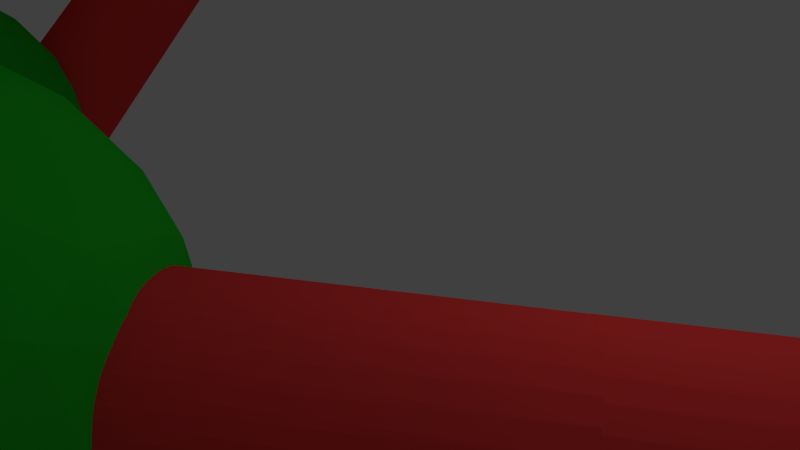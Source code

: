 # Source: phosphoglycerate.blend  (saved by Blender 2.76.0; exported with 4.5.12 LTS)
import bpy
from mathutils import Matrix  # noqa: F401  (used for matrix-valued properties, if any)

bpy.ops.wm.read_factory_settings(use_empty=True)
scene = bpy.context.scene
scene.name = 'Scene'

# ---- collections
col_collection_1 = bpy.data.collections.new('Collection 1'); scene.collection.children.link(col_collection_1)

# ---- materials (node trees are filled in below, after node groups)
mat_shape = bpy.data.materials.new('Shape')
mat_shape.alpha_threshold = 0.0
mat_shape.use_transparent_shadow = False
mat_shape.diffuse_color = (0.01718, 0.566, 0.02311, 1.0)
mat_shape.specular_color = (0.0, 0.0, 0.0)
mat_shape.roughness = 0.5
mat_shape_001 = bpy.data.materials.new('Shape.001')
mat_shape_001.alpha_threshold = 0.0
mat_shape_001.use_transparent_shadow = False
mat_shape_001.diffuse_color = (1.0, 0.055, 0.055, 1.0)
mat_shape_001.specular_color = (0.0, 0.0, 0.0)
mat_shape_001.roughness = 0.5

# ---- node groups
ng_auto_smooth = bpy.data.node_groups.new('Auto Smooth', 'GeometryNodeTree')
_s = ng_auto_smooth.interface.new_socket(name='Geometry', in_out='OUTPUT', socket_type='NodeSocketGeometry')
_s = ng_auto_smooth.interface.new_socket(name='Geometry', in_out='INPUT', socket_type='NodeSocketGeometry')
_s = ng_auto_smooth.interface.new_socket(name='Angle', in_out='INPUT', socket_type='NodeSocketFloat')
_s.subtype = 'ANGLE'
_s.min_value = 0.0
_s.max_value = 3.142
ng_auto_smooth.is_modifier = True
_N = ng_auto_smooth.nodes; _L = ng_auto_smooth.links
n0 = _N.new('NodeGroupOutput'); n0.name = 'Group Output'; n0.location = (480, -100)
n1 = _N.new('NodeGroupInput'); n1.name = 'Group Input'; n1.location = (-420, -300)
n2 = _N.new('NodeGroupInput'); n2.name = 'Group Input.001'; n2.location = (-60, -100)
n3 = _N.new('GeometryNodeSetShadeSmooth'); n3.name = 'Set Shade Smooth'; n3.location = (120, -100)
n3.domain = 'EDGE'
n4 = _N.new('GeometryNodeSetShadeSmooth'); n4.name = 'Set Shade Smooth.001'; n4.location = (300, -100)
n5 = _N.new('GeometryNodeInputMeshEdgeAngle'); n5.name = 'Edge Angle'; n5.location = (-420, -220)
n6 = _N.new('GeometryNodeInputEdgeSmooth'); n6.name = 'Is Edge Smooth'; n6.location = (-60, -160)
n7 = _N.new('GeometryNodeInputShadeSmooth'); n7.name = 'Is Face Smooth'; n7.location = (-240, -340)
n8 = _N.new('FunctionNodeBooleanMath'); n8.name = 'Boolean Math'; n8.location = (-60, -220)
n9 = _N.new('FunctionNodeCompare'); n9.name = 'Compare'; n9.location = (-240, -180)
n9.operation = 'LESS_EQUAL'
_L.new(n5.outputs[0], n9.inputs[0])
_L.new(n4.outputs[0], n0.inputs[0])
_L.new(n1.outputs[1], n9.inputs[1])
_L.new(n9.outputs[0], n8.inputs[0])
_L.new(n7.outputs[0], n8.inputs[1])
_L.new(n2.outputs[0], n3.inputs[0])
_L.new(n6.outputs[0], n3.inputs[1])
_L.new(n3.outputs[0], n4.inputs[0])
_L.new(n8.outputs[0], n3.inputs[2])
n0.is_active_output = True

# ---- material node trees

# ---- world
world_world = bpy.data.worlds.new('World'); scene.world = world_world
world_world.color = (0.05088, 0.05088, 0.05088)
world_world.use_sun_shadow = False
world_world.sun_shadow_jitter_overblur = 0.0
world_world.cycles.sampling_method = 'MANUAL'
world_world.cycles.sample_map_resolution = 256

# ---- cameras
cam_viewpoint = bpy.data.cameras.new('Viewpoint')
cam_viewpoint.clip_end = 100.0
cam_viewpoint.lens = 112.0
cam_viewpoint.sensor_width = 32.0
cam_viewpoint.sensor_height = 18.0
cam_viewpoint.dof.focus_distance = 0.0
cam_viewpoint.dof.aperture_fstop = 128.0
cam_viewpoint.dof.aperture_blades = 6
cam_camera = bpy.data.cameras.new('Camera')
cam_camera.clip_end = 100.0
cam_camera.lens = 35.0
cam_camera.sensor_width = 32.0
cam_camera.sensor_height = 18.0
cam_camera.ortho_scale = 7.314
cam_camera.dof.focus_distance = 0.0
cam_camera.dof.aperture_fstop = 128.0

# ---- lights
light_lamp = bpy.data.lights.new('Lamp', 'POINT')
light_lamp.transmission_factor = 0.0
light_lamp.cutoff_distance = 30.0
light_lamp.energy = 100.0
light_lamp.shadow_buffer_clip_start = 1.001
light_lamp.shadow_soft_size = 0.1
light_lamp.shadow_maximum_resolution = 0.006
light_lamp.use_absolute_resolution = True
light_lamp.cycles.use_multiple_importance_sampling = False

# ---- meshes
me_shapeindexedfaceset = bpy.data.meshes.new('ShapeIndexedFaceSet')
me_shapeindexedfaceset.from_pydata([(0.0, 0.0, 0.0), (1.0, 0.5, 0.0), (0.985, 0.5, 0.174), (0.94, 0.5, 0.342), (0.866, 0.5, 0.5), (0.766, 0.5, 0.643), (0.643, 0.5, 0.766), (0.5, 0.5, 0.866), (0.342, 0.5, 0.94), (0.174, 0.5, 0.985), (0.0, 0.5, 1.0), (-0.174, 0.5, 0.985), (-0.342, 0.5, 0.94), (-0.5, 0.5, 0.866), (-0.643, 0.5, 0.766), (-0.766, 0.5, 0.643), (-0.866, 0.5, 0.5), (-0.94, 0.5, 0.342), (-0.985, 0.5, 0.174), (-1.0, 0.5, 0.0), (-0.985, 0.5, -0.174), (-0.94, 0.5, -0.342), (-0.866, 0.5, -0.5), (-0.766, 0.5, -0.643), (-0.643, 0.5, -0.766), (-0.5, 0.5, -0.866), (-0.342, 0.5, -0.94), (-0.174, 0.5, -0.985), (0.0, 0.5, -1.0), (0.174, 0.5, -0.985), (0.342, 0.5, -0.94), (0.5, 0.5, -0.866), (0.643, 0.5, -0.766), (0.766, 0.5, -0.643), (0.866, 0.5, -0.5), (0.94, 0.5, -0.342), (0.985, 0.5, -0.174), (0.996, -0.5, 0.087), (0.966, -0.5, 0.259), (0.906, -0.5, 0.423), (0.819, -0.5, 0.574), (0.707, -0.5, 0.707), (0.574, -0.5, 0.819), (0.423, -0.5, 0.906), (0.259, -0.5, 0.966), (0.087, -0.5, 0.996), (-0.087, -0.5, 0.996), (-0.259, -0.5, 0.966), (-0.423, -0.5, 0.906), (-0.574, -0.5, 0.819), (-0.707, -0.5, 0.707), (-0.819, -0.5, 0.574), (-0.906, -0.5, 0.423), (-0.966, -0.5, 0.259), (-0.996, -0.5, 0.087), (-0.996, -0.5, -0.087), (-0.966, -0.5, -0.259), (-0.906, -0.5, -0.423), (-0.819, -0.5, -0.574), (-0.707, -0.5, -0.707), (-0.574, -0.5, -0.819), (-0.423, -0.5, -0.906), (-0.259, -0.5, -0.966), (-0.087, -0.5, -0.996), (0.087, -0.5, -0.996), (0.259, -0.5, -0.966), (0.423, -0.5, -0.906), (0.574, -0.5, -0.819), (0.707, -0.5, -0.707), (0.819, -0.5, -0.574), (0.906, -0.5, -0.423), (0.966, -0.5, -0.259), (0.996, -0.5, -0.087), (0.0, 0.5, 0.0), (0.0, -0.5, 0.0)], [], [(72, 37, 74), (36, 35, 73), (1, 37, 72), (36, 1, 72), (71, 72, 74), (35, 34, 73), (36, 72, 71), (35, 36, 71), (70, 71, 74), (34, 33, 73), (35, 71, 70), (34, 35, 70), (69, 70, 74), (33, 32, 73), (34, 70, 69), (33, 34, 69), (68, 69, 74), (32, 31, 73), (33, 69, 68), (32, 33, 68), (67, 68, 74), (31, 30, 73), (32, 68, 67), (31, 32, 67), (66, 67, 74), (30, 29, 73), (31, 67, 66), (30, 31, 66), (65, 66, 74), (29, 28, 73), (30, 66, 65), (29, 30, 65), (64, 65, 74), (28, 27, 73), (29, 65, 64), (28, 29, 64), (63, 64, 74), (27, 26, 73), (28, 64, 63), (27, 28, 63), (62, 63, 74), (26, 25, 73), (27, 63, 62), (26, 27, 62), (61, 62, 74), (25, 24, 73), (26, 62, 61), (25, 26, 61), (60, 61, 74), (24, 23, 73), (25, 61, 60), (24, 25, 60), (59, 60, 74), (23, 22, 73), (24, 60, 59), (23, 24, 59), (58, 59, 74), (22, 21, 73), (23, 59, 58), (22, 23, 58), (57, 58, 74), (21, 20, 73), (22, 58, 57), (21, 22, 57), (56, 57, 74), (20, 19, 73), (21, 57, 56), (20, 21, 56), (55, 56, 74), (19, 18, 73), (20, 56, 55), (19, 20, 55), (54, 55, 74), (18, 17, 73), (19, 55, 54), (18, 19, 54), (53, 54, 74), (17, 16, 73), (18, 54, 53), (17, 18, 53), (52, 53, 74), (16, 15, 73), (17, 53, 52), (16, 17, 52), (51, 52, 74), (15, 14, 73), (16, 52, 51), (15, 16, 51), (50, 51, 74), (14, 13, 73), (15, 51, 50), (14, 15, 50), (49, 50, 74), (13, 12, 73), (14, 50, 49), (13, 14, 49), (48, 49, 74), (12, 11, 73), (13, 49, 48), (12, 13, 48), (47, 48, 74), (11, 10, 73), (12, 48, 47), (11, 12, 47), (46, 47, 74), (10, 9, 73), (11, 47, 46), (10, 11, 46), (45, 46, 74), (9, 8, 73), (10, 46, 45), (9, 10, 45), (44, 45, 74), (8, 7, 73), (9, 45, 44), (8, 9, 44), (43, 44, 74), (7, 6, 73), (8, 44, 43), (7, 8, 43), (42, 43, 74), (6, 5, 73), (7, 43, 42), (6, 7, 42), (41, 42, 74), (5, 4, 73), (6, 42, 41), (5, 6, 41), (40, 41, 74), (4, 3, 73), (5, 41, 40), (4, 5, 40), (39, 40, 74), (3, 2, 73), (4, 40, 39), (3, 4, 39), (38, 39, 74), (2, 1, 73), (3, 39, 38), (2, 3, 38), (37, 38, 74), (1, 36, 73), (2, 38, 37), (1, 2, 37)])
me_shapeindexedfaceset.materials.append(mat_shape)
me_shapeindexedfaceset.use_remesh_preserve_volume = False
me_shapeindexedfaceset.use_remesh_preserve_attributes = False
me_shapeindexedfaceset.use_mirror_vertex_groups = False
me_shapeindexedfaceset.update()
me_shapeindexedfaceset_001 = bpy.data.meshes.new('ShapeIndexedFaceSet.001')
me_shapeindexedfaceset_001.from_pydata([(0.0, 0.0, 0.0), (0.0, 0.0, 1.0), (0.894, 0.0, 0.447), (0.276, 0.851, 0.447), (-0.724, 0.526, 0.447), (-0.724, -0.526, 0.447), (0.276, -0.851, 0.447), (0.724, 0.526, -0.447), (-0.276, 0.851, -0.447), (-0.894, 0.0, -0.447), (-0.276, -0.851, -0.447), (0.724, -0.526, -0.447), (0.0, 0.0, -1.0), (0.526, 0.0, 0.851), (0.688, 0.5, 0.526), (0.162, 0.5, 0.851), (-0.263, 0.809, 0.526), (-0.425, 0.309, 0.851), (-0.851, 0.0, 0.526), (-0.425, -0.309, 0.851), (-0.263, -0.809, 0.526), (0.162, -0.5, 0.851), (0.688, -0.5, 0.526), (0.951, 0.309, 0.0), (0.588, 0.809, 0.0), (0.0, 1.0, 0.0), (-0.588, 0.809, 0.0), (-0.951, 0.309, 0.0), (-0.951, -0.309, 0.0), (-0.588, -0.809, 0.0), (0.0, -1.0, 0.0), (0.588, -0.809, 0.0), (0.951, -0.309, 0.0), (0.851, 0.0, -0.526), (0.263, 0.809, -0.526), (-0.688, 0.5, -0.526), (-0.688, -0.5, -0.526), (0.263, -0.809, -0.526), (0.425, 0.309, -0.851), (0.425, -0.309, -0.851), (-0.162, 0.5, -0.851), (-0.526, 0.0, -0.851), (-0.162, -0.5, -0.851), (0.273, 0.0, 0.962), (0.362, 0.263, 0.894), (0.084, 0.26, 0.962), (0.823, 0.26, 0.506), (0.638, 0.263, 0.724), (0.738, 0.0, 0.675), (0.228, 0.702, 0.675), (0.447, 0.526, 0.724), (0.501, 0.702, 0.506), (-0.138, 0.425, 0.894), (-0.221, 0.161, 0.962), (0.007, 0.863, 0.506), (-0.053, 0.688, 0.724), (-0.597, 0.434, 0.675), (-0.362, 0.588, 0.724), (-0.513, 0.694, 0.506), (-0.447, 0.0, 0.894), (-0.221, -0.161, 0.962), (-0.818, 0.273, 0.506), (-0.671, 0.162, 0.724), (-0.597, -0.434, 0.675), (-0.671, -0.162, 0.724), (-0.818, -0.273, 0.506), (-0.138, -0.425, 0.894), (0.084, -0.26, 0.962), (-0.513, -0.694, 0.506), (-0.362, -0.588, 0.724), (0.228, -0.702, 0.675), (-0.053, -0.688, 0.724), (0.007, -0.863, 0.506), (0.362, -0.263, 0.894), (0.501, -0.702, 0.506), (0.447, -0.526, 0.724), (0.638, -0.263, 0.724), (0.823, -0.26, 0.506), (0.959, 0.161, 0.232), (0.862, 0.425, 0.276), (0.682, 0.694, -0.232), (0.809, 0.588, 0.0), (0.87, 0.434, -0.232), (0.671, 0.688, 0.276), (0.449, 0.863, 0.232), (0.144, 0.962, 0.232), (-0.138, 0.951, 0.276), (-0.449, 0.863, -0.232), (-0.309, 0.951, 0.0), (-0.144, 0.962, -0.232), (-0.447, 0.851, 0.276), (-0.682, 0.694, 0.232), (-0.87, 0.434, 0.232), (-0.947, 0.162, 0.276), (-0.959, -0.161, -0.232), (-1.0, 0.0, 0.0), (-0.959, 0.161, -0.232), (-0.947, -0.162, 0.276), (-0.87, -0.434, 0.232), (-0.682, -0.694, 0.232), (-0.447, -0.851, 0.276), (-0.144, -0.962, -0.232), (-0.309, -0.951, 0.0), (-0.449, -0.863, -0.232), (-0.138, -0.951, 0.276), (0.144, -0.962, 0.232), (0.449, -0.863, 0.232), (0.671, -0.688, 0.276), (0.87, -0.434, -0.232), (0.809, -0.588, 0.0), (0.682, -0.694, -0.232), (0.862, -0.425, 0.276), (0.959, -0.161, 0.232), (0.947, 0.162, -0.276), (0.818, 0.273, -0.506), (1.0, 0.0, 0.0), (0.818, -0.273, -0.506), (0.947, -0.162, -0.276), (0.138, 0.951, -0.276), (-0.007, 0.863, -0.506), (0.309, 0.951, 0.0), (0.513, 0.694, -0.506), (0.447, 0.851, -0.276), (-0.862, 0.425, -0.276), (-0.823, 0.26, -0.506), (-0.809, 0.588, 0.0), (-0.501, 0.702, -0.506), (-0.671, 0.688, -0.276), (-0.671, -0.688, -0.276), (-0.501, -0.702, -0.506), (-0.809, -0.588, 0.0), (-0.823, -0.26, -0.506), (-0.862, -0.425, -0.276), (0.447, -0.851, -0.276), (0.513, -0.694, -0.506), (0.309, -0.951, 0.0), (-0.007, -0.863, -0.506), (0.138, -0.951, -0.276), (0.221, 0.161, -0.962), (0.447, 0.0, -0.894), (0.221, -0.161, -0.962), (0.671, 0.162, -0.724), (0.597, 0.434, -0.675), (0.597, -0.434, -0.675), (0.671, -0.162, -0.724), (-0.084, 0.26, -0.962), (0.138, 0.425, -0.894), (0.053, 0.688, -0.724), (-0.228, 0.702, -0.675), (0.362, 0.588, -0.724), (-0.273, 0.0, -0.962), (-0.362, 0.263, -0.894), (-0.638, 0.263, -0.724), (-0.738, 0.0, -0.675), (-0.447, 0.526, -0.724), (-0.084, -0.26, -0.962), (-0.362, -0.263, -0.894), (-0.447, -0.526, -0.724), (-0.228, -0.702, -0.675), (-0.638, -0.263, -0.724), (0.138, -0.425, -0.894), (0.362, -0.588, -0.724), (0.053, -0.688, -0.724)], [], [(162, 160, 161), (37, 162, 161), (39, 161, 160), (42, 160, 162), (136, 158, 162), (37, 136, 162), (42, 162, 158), (10, 158, 136), (143, 134, 161), (39, 143, 161), (37, 161, 134), (11, 134, 143), (155, 140, 160), (42, 155, 160), (39, 160, 140), (12, 140, 155), (159, 156, 157), (36, 159, 157), (42, 157, 156), (41, 156, 159), (131, 153, 159), (36, 131, 159), (41, 159, 153), (9, 153, 131), (158, 129, 157), (42, 158, 157), (36, 157, 129), (10, 129, 158), (150, 155, 156), (41, 150, 156), (42, 156, 155), (12, 155, 150), (154, 151, 152), (35, 154, 152), (41, 152, 151), (40, 151, 154), (126, 148, 154), (35, 126, 154), (40, 154, 148), (8, 148, 126), (153, 124, 152), (41, 153, 152), (35, 152, 124), (9, 124, 153), (145, 150, 151), (40, 145, 151), (41, 151, 150), (12, 150, 145), (149, 146, 147), (34, 149, 147), (40, 147, 146), (38, 146, 149), (121, 142, 149), (34, 121, 149), (38, 149, 142), (7, 142, 121), (148, 119, 147), (40, 148, 147), (34, 147, 119), (8, 119, 148), (138, 145, 146), (38, 138, 146), (40, 146, 145), (12, 145, 138), (144, 139, 141), (33, 144, 141), (38, 141, 139), (39, 139, 144), (116, 143, 144), (33, 116, 144), (39, 144, 143), (11, 143, 116), (142, 114, 141), (38, 142, 141), (33, 141, 114), (7, 114, 142), (140, 138, 139), (39, 140, 139), (38, 139, 138), (12, 138, 140), (137, 133, 135), (30, 137, 135), (31, 135, 133), (37, 133, 137), (101, 136, 137), (30, 101, 137), (37, 137, 136), (10, 136, 101), (106, 105, 135), (31, 106, 135), (30, 135, 105), (6, 105, 106), (134, 110, 133), (37, 134, 133), (31, 133, 110), (11, 110, 134), (132, 128, 130), (28, 132, 130), (29, 130, 128), (36, 128, 132), (94, 131, 132), (28, 94, 132), (36, 132, 131), (9, 131, 94), (99, 98, 130), (29, 99, 130), (28, 130, 98), (5, 98, 99), (129, 103, 128), (36, 129, 128), (29, 128, 103), (10, 103, 129), (127, 123, 125), (26, 127, 125), (27, 125, 123), (35, 123, 127), (87, 126, 127), (26, 87, 127), (35, 127, 126), (8, 126, 87), (92, 91, 125), (27, 92, 125), (26, 125, 91), (4, 91, 92), (124, 96, 123), (35, 124, 123), (27, 123, 96), (9, 96, 124), (122, 118, 120), (24, 122, 120), (25, 120, 118), (34, 118, 122), (80, 121, 122), (24, 80, 122), (34, 122, 121), (7, 121, 80), (85, 84, 120), (25, 85, 120), (24, 120, 84), (3, 84, 85), (119, 89, 118), (34, 119, 118), (25, 118, 89), (8, 89, 119), (117, 113, 115), (32, 117, 115), (23, 115, 113), (33, 113, 117), (108, 116, 117), (32, 108, 117), (33, 117, 116), (11, 116, 108), (78, 112, 115), (23, 78, 115), (32, 115, 112), (2, 112, 78), (114, 82, 113), (33, 114, 113), (23, 113, 82), (7, 82, 114), (111, 107, 109), (32, 111, 109), (31, 109, 107), (22, 107, 111), (112, 77, 111), (32, 112, 111), (22, 111, 77), (2, 77, 112), (110, 108, 109), (31, 110, 109), (32, 109, 108), (11, 108, 110), (74, 106, 107), (22, 74, 107), (31, 107, 106), (6, 106, 74), (104, 100, 102), (30, 104, 102), (29, 102, 100), (20, 100, 104), (105, 72, 104), (30, 105, 104), (20, 104, 72), (6, 72, 105), (103, 101, 102), (29, 103, 102), (30, 102, 101), (10, 101, 103), (68, 99, 100), (20, 68, 100), (29, 100, 99), (5, 99, 68), (97, 93, 95), (28, 97, 95), (27, 95, 93), (18, 93, 97), (98, 65, 97), (28, 98, 97), (18, 97, 65), (5, 65, 98), (96, 94, 95), (27, 96, 95), (28, 95, 94), (9, 94, 96), (61, 92, 93), (18, 61, 93), (27, 93, 92), (4, 92, 61), (90, 86, 88), (26, 90, 88), (25, 88, 86), (16, 86, 90), (91, 58, 90), (26, 91, 90), (16, 90, 58), (4, 58, 91), (89, 87, 88), (25, 89, 88), (26, 88, 87), (8, 87, 89), (54, 85, 86), (16, 54, 86), (25, 86, 85), (3, 85, 54), (83, 79, 81), (24, 83, 81), (23, 81, 79), (14, 79, 83), (84, 51, 83), (24, 84, 83), (14, 83, 51), (3, 51, 84), (82, 80, 81), (23, 82, 81), (24, 81, 80), (7, 80, 82), (46, 78, 79), (14, 46, 79), (23, 79, 78), (2, 78, 46), (76, 73, 75), (22, 76, 75), (21, 75, 73), (13, 73, 76), (77, 48, 76), (22, 77, 76), (13, 76, 48), (2, 48, 77), (70, 74, 75), (21, 70, 75), (22, 75, 74), (6, 74, 70), (43, 67, 73), (13, 43, 73), (21, 73, 67), (1, 67, 43), (71, 66, 69), (20, 71, 69), (19, 69, 66), (21, 66, 71), (72, 70, 71), (20, 72, 71), (21, 71, 70), (6, 70, 72), (63, 68, 69), (19, 63, 69), (20, 69, 68), (5, 68, 63), (67, 60, 66), (21, 67, 66), (19, 66, 60), (1, 60, 67), (64, 59, 62), (18, 64, 62), (17, 62, 59), (19, 59, 64), (65, 63, 64), (18, 65, 64), (19, 64, 63), (5, 63, 65), (56, 61, 62), (17, 56, 62), (18, 62, 61), (4, 61, 56), (60, 53, 59), (19, 60, 59), (17, 59, 53), (1, 53, 60), (57, 52, 55), (16, 57, 55), (15, 55, 52), (17, 52, 57), (58, 56, 57), (16, 58, 57), (17, 57, 56), (4, 56, 58), (49, 54, 55), (15, 49, 55), (16, 55, 54), (3, 54, 49), (53, 45, 52), (17, 53, 52), (15, 52, 45), (1, 45, 53), (50, 44, 47), (14, 50, 47), (13, 47, 44), (15, 44, 50), (51, 49, 50), (14, 51, 50), (15, 50, 49), (3, 49, 51), (48, 46, 47), (13, 48, 47), (14, 47, 46), (2, 46, 48), (45, 43, 44), (15, 45, 44), (13, 44, 43), (1, 43, 45)])
me_shapeindexedfaceset_001.materials.append(mat_shape)
me_shapeindexedfaceset_001.use_remesh_preserve_volume = False
me_shapeindexedfaceset_001.use_remesh_preserve_attributes = False
me_shapeindexedfaceset_001.use_mirror_vertex_groups = False
me_shapeindexedfaceset_001.update()
me_shapeindexedfaceset_002 = bpy.data.meshes.new('ShapeIndexedFaceSet.002')
me_shapeindexedfaceset_002.from_pydata([(0.0, 0.0, 0.0), (1.0, 0.5, 0.0), (0.985, 0.5, 0.174), (0.94, 0.5, 0.342), (0.866, 0.5, 0.5), (0.766, 0.5, 0.643), (0.643, 0.5, 0.766), (0.5, 0.5, 0.866), (0.342, 0.5, 0.94), (0.174, 0.5, 0.985), (0.0, 0.5, 1.0), (-0.174, 0.5, 0.985), (-0.342, 0.5, 0.94), (-0.5, 0.5, 0.866), (-0.643, 0.5, 0.766), (-0.766, 0.5, 0.643), (-0.866, 0.5, 0.5), (-0.94, 0.5, 0.342), (-0.985, 0.5, 0.174), (-1.0, 0.5, 0.0), (-0.985, 0.5, -0.174), (-0.94, 0.5, -0.342), (-0.866, 0.5, -0.5), (-0.766, 0.5, -0.643), (-0.643, 0.5, -0.766), (-0.5, 0.5, -0.866), (-0.342, 0.5, -0.94), (-0.174, 0.5, -0.985), (0.0, 0.5, -1.0), (0.174, 0.5, -0.985), (0.342, 0.5, -0.94), (0.5, 0.5, -0.866), (0.643, 0.5, -0.766), (0.766, 0.5, -0.643), (0.866, 0.5, -0.5), (0.94, 0.5, -0.342), (0.985, 0.5, -0.174), (0.996, -0.5, 0.087), (0.966, -0.5, 0.259), (0.906, -0.5, 0.423), (0.819, -0.5, 0.574), (0.707, -0.5, 0.707), (0.574, -0.5, 0.819), (0.423, -0.5, 0.906), (0.259, -0.5, 0.966), (0.087, -0.5, 0.996), (-0.087, -0.5, 0.996), (-0.259, -0.5, 0.966), (-0.423, -0.5, 0.906), (-0.574, -0.5, 0.819), (-0.707, -0.5, 0.707), (-0.819, -0.5, 0.574), (-0.906, -0.5, 0.423), (-0.966, -0.5, 0.259), (-0.996, -0.5, 0.087), (-0.996, -0.5, -0.087), (-0.966, -0.5, -0.259), (-0.906, -0.5, -0.423), (-0.819, -0.5, -0.574), (-0.707, -0.5, -0.707), (-0.574, -0.5, -0.819), (-0.423, -0.5, -0.906), (-0.259, -0.5, -0.966), (-0.087, -0.5, -0.996), (0.087, -0.5, -0.996), (0.259, -0.5, -0.966), (0.423, -0.5, -0.906), (0.574, -0.5, -0.819), (0.707, -0.5, -0.707), (0.819, -0.5, -0.574), (0.906, -0.5, -0.423), (0.966, -0.5, -0.259), (0.996, -0.5, -0.087), (0.0, 0.5, 0.0), (0.0, -0.5, 0.0)], [], [(72, 37, 74), (36, 35, 73), (1, 37, 72), (36, 1, 72), (71, 72, 74), (35, 34, 73), (36, 72, 71), (35, 36, 71), (70, 71, 74), (34, 33, 73), (35, 71, 70), (34, 35, 70), (69, 70, 74), (33, 32, 73), (34, 70, 69), (33, 34, 69), (68, 69, 74), (32, 31, 73), (33, 69, 68), (32, 33, 68), (67, 68, 74), (31, 30, 73), (32, 68, 67), (31, 32, 67), (66, 67, 74), (30, 29, 73), (31, 67, 66), (30, 31, 66), (65, 66, 74), (29, 28, 73), (30, 66, 65), (29, 30, 65), (64, 65, 74), (28, 27, 73), (29, 65, 64), (28, 29, 64), (63, 64, 74), (27, 26, 73), (28, 64, 63), (27, 28, 63), (62, 63, 74), (26, 25, 73), (27, 63, 62), (26, 27, 62), (61, 62, 74), (25, 24, 73), (26, 62, 61), (25, 26, 61), (60, 61, 74), (24, 23, 73), (25, 61, 60), (24, 25, 60), (59, 60, 74), (23, 22, 73), (24, 60, 59), (23, 24, 59), (58, 59, 74), (22, 21, 73), (23, 59, 58), (22, 23, 58), (57, 58, 74), (21, 20, 73), (22, 58, 57), (21, 22, 57), (56, 57, 74), (20, 19, 73), (21, 57, 56), (20, 21, 56), (55, 56, 74), (19, 18, 73), (20, 56, 55), (19, 20, 55), (54, 55, 74), (18, 17, 73), (19, 55, 54), (18, 19, 54), (53, 54, 74), (17, 16, 73), (18, 54, 53), (17, 18, 53), (52, 53, 74), (16, 15, 73), (17, 53, 52), (16, 17, 52), (51, 52, 74), (15, 14, 73), (16, 52, 51), (15, 16, 51), (50, 51, 74), (14, 13, 73), (15, 51, 50), (14, 15, 50), (49, 50, 74), (13, 12, 73), (14, 50, 49), (13, 14, 49), (48, 49, 74), (12, 11, 73), (13, 49, 48), (12, 13, 48), (47, 48, 74), (11, 10, 73), (12, 48, 47), (11, 12, 47), (46, 47, 74), (10, 9, 73), (11, 47, 46), (10, 11, 46), (45, 46, 74), (9, 8, 73), (10, 46, 45), (9, 10, 45), (44, 45, 74), (8, 7, 73), (9, 45, 44), (8, 9, 44), (43, 44, 74), (7, 6, 73), (8, 44, 43), (7, 8, 43), (42, 43, 74), (6, 5, 73), (7, 43, 42), (6, 7, 42), (41, 42, 74), (5, 4, 73), (6, 42, 41), (5, 6, 41), (40, 41, 74), (4, 3, 73), (5, 41, 40), (4, 5, 40), (39, 40, 74), (3, 2, 73), (4, 40, 39), (3, 4, 39), (38, 39, 74), (2, 1, 73), (3, 39, 38), (2, 3, 38), (37, 38, 74), (1, 36, 73), (2, 38, 37), (1, 2, 37)])
me_shapeindexedfaceset_002.materials.append(mat_shape_001)
me_shapeindexedfaceset_002.use_remesh_preserve_volume = False
me_shapeindexedfaceset_002.use_remesh_preserve_attributes = False
me_shapeindexedfaceset_002.use_mirror_vertex_groups = False
me_shapeindexedfaceset_002.update()

# ---- objects
ob_shape_074 = bpy.data.objects.new('Shape.074', me_shapeindexedfaceset)
ob_shapeindexedfaceset_002 = bpy.data.objects.new('ShapeIndexedFaceSet.002', me_shapeindexedfaceset)
ob_shape_073 = bpy.data.objects.new('Shape.073', me_shapeindexedfaceset_001)
ob_shape_072 = bpy.data.objects.new('Shape.072', me_shapeindexedfaceset_002)
ob_shape_071 = bpy.data.objects.new('Shape.071', me_shapeindexedfaceset_001)
ob_shape_070 = bpy.data.objects.new('Shape.070', me_shapeindexedfaceset_002)
ob_shape_069 = bpy.data.objects.new('Shape.069', me_shapeindexedfaceset_001)
ob_shape_068 = bpy.data.objects.new('Shape.068', me_shapeindexedfaceset_002)
ob_shape_067 = bpy.data.objects.new('Shape.067', me_shapeindexedfaceset_001)
ob_shape_066 = bpy.data.objects.new('Shape.066', me_shapeindexedfaceset_002)
ob_shape_065 = bpy.data.objects.new('Shape.065', me_shapeindexedfaceset_002)
ob_shape_064 = bpy.data.objects.new('Shape.064', me_shapeindexedfaceset_001)
ob_shape_063 = bpy.data.objects.new('Shape.063', me_shapeindexedfaceset_002)
ob_shape_062 = bpy.data.objects.new('Shape.062', me_shapeindexedfaceset_002)
ob_shape_061 = bpy.data.objects.new('Shape.061', me_shapeindexedfaceset_002)
ob_shape_060 = bpy.data.objects.new('Shape.060', me_shapeindexedfaceset_002)
ob_shape_059 = bpy.data.objects.new('Shape.059', me_shapeindexedfaceset_001)
ob_shape_058 = bpy.data.objects.new('Shape.058', me_shapeindexedfaceset_002)
ob_shape_057 = bpy.data.objects.new('Shape.057', me_shapeindexedfaceset_001)
ob_shape_056 = bpy.data.objects.new('Shape.056', me_shapeindexedfaceset_002)
ob_shape_055 = bpy.data.objects.new('Shape.055', me_shapeindexedfaceset_001)
ob_shape_054 = bpy.data.objects.new('Shape.054', me_shapeindexedfaceset_002)
ob_shape_053 = bpy.data.objects.new('Shape.053', me_shapeindexedfaceset_001)
ob_shape_052 = bpy.data.objects.new('Shape.052', me_shapeindexedfaceset_002)
ob_shape_051 = bpy.data.objects.new('Shape.051', me_shapeindexedfaceset_001)
ob_shape_050 = bpy.data.objects.new('Shape.050', me_shapeindexedfaceset_002)
ob_shape_049 = bpy.data.objects.new('Shape.049', me_shapeindexedfaceset_002)
ob_shape_048 = bpy.data.objects.new('Shape.048', me_shapeindexedfaceset_002)
ob_shape_047 = bpy.data.objects.new('Shape.047', me_shapeindexedfaceset_002)
ob_shape_046 = bpy.data.objects.new('Shape.046', me_shapeindexedfaceset_001)
ob_shape_045 = bpy.data.objects.new('Shape.045', me_shapeindexedfaceset_002)
ob_shape_044 = bpy.data.objects.new('Shape.044', me_shapeindexedfaceset_002)
ob_shape_043 = bpy.data.objects.new('Shape.043', me_shapeindexedfaceset_002)
ob_shape_042 = bpy.data.objects.new('Shape.042', me_shapeindexedfaceset_001)
ob_shape_041 = bpy.data.objects.new('Shape.041', me_shapeindexedfaceset_002)
ob_shape_040 = bpy.data.objects.new('Shape.040', me_shapeindexedfaceset_002)
ob_shape_039 = bpy.data.objects.new('Shape.039', me_shapeindexedfaceset_001)
ob_shape_038 = bpy.data.objects.new('Shape.038', me_shapeindexedfaceset_002)
ob_shape_037 = bpy.data.objects.new('Shape.037', me_shapeindexedfaceset_001)
ob_shape_036 = bpy.data.objects.new('Shape.036', me_shapeindexedfaceset_002)
ob_shape_035 = bpy.data.objects.new('Shape.035', me_shapeindexedfaceset_001)
ob_shape_034 = bpy.data.objects.new('Shape.034', me_shapeindexedfaceset_002)
ob_shape_033 = bpy.data.objects.new('Shape.033', me_shapeindexedfaceset_001)
ob_shape_032 = bpy.data.objects.new('Shape.032', me_shapeindexedfaceset_002)
ob_shape_031 = bpy.data.objects.new('Shape.031', me_shapeindexedfaceset_001)
ob_shape_030 = bpy.data.objects.new('Shape.030', me_shapeindexedfaceset_002)
ob_shape_029 = bpy.data.objects.new('Shape.029', me_shapeindexedfaceset_001)
ob_shape_028 = bpy.data.objects.new('Shape.028', me_shapeindexedfaceset_002)
ob_shape_027 = bpy.data.objects.new('Shape.027', me_shapeindexedfaceset_001)
ob_shape_026 = bpy.data.objects.new('Shape.026', me_shapeindexedfaceset_002)
ob_shape_025 = bpy.data.objects.new('Shape.025', me_shapeindexedfaceset_001)
ob_shape_024 = bpy.data.objects.new('Shape.024', me_shapeindexedfaceset_002)
ob_shape_023 = bpy.data.objects.new('Shape.023', me_shapeindexedfaceset_001)
ob_shape_022 = bpy.data.objects.new('Shape.022', me_shapeindexedfaceset_002)
ob_shape_021 = bpy.data.objects.new('Shape.021', me_shapeindexedfaceset_001)
ob_shape_020 = bpy.data.objects.new('Shape.020', me_shapeindexedfaceset_002)
ob_shape_019 = bpy.data.objects.new('Shape.019', me_shapeindexedfaceset_001)
ob_shape_018 = bpy.data.objects.new('Shape.018', me_shapeindexedfaceset_002)
ob_shape_017 = bpy.data.objects.new('Shape.017', me_shapeindexedfaceset_001)
ob_shapeindexedfaceset_001 = bpy.data.objects.new('ShapeIndexedFaceSet.001', me_shapeindexedfaceset_002)
ob_shape_016 = bpy.data.objects.new('Shape.016', me_shapeindexedfaceset_001)
ob_shape_015 = bpy.data.objects.new('Shape.015', me_shapeindexedfaceset_001)
ob_shape_014 = bpy.data.objects.new('Shape.014', me_shapeindexedfaceset_001)
ob_shape_013 = bpy.data.objects.new('Shape.013', me_shapeindexedfaceset_001)
ob_shape_012 = bpy.data.objects.new('Shape.012', me_shapeindexedfaceset_001)
ob_shape_011 = bpy.data.objects.new('Shape.011', me_shapeindexedfaceset_001)
ob_shape_010 = bpy.data.objects.new('Shape.010', me_shapeindexedfaceset_001)
ob_shape_009 = bpy.data.objects.new('Shape.009', me_shapeindexedfaceset_001)
ob_shape_008 = bpy.data.objects.new('Shape.008', me_shapeindexedfaceset_001)
ob_shape_007 = bpy.data.objects.new('Shape.007', me_shapeindexedfaceset_001)
ob_shape_006 = bpy.data.objects.new('Shape.006', me_shapeindexedfaceset_001)
ob_shape_005 = bpy.data.objects.new('Shape.005', me_shapeindexedfaceset_001)
ob_shape_004 = bpy.data.objects.new('Shape.004', me_shapeindexedfaceset_001)
ob_shape_003 = bpy.data.objects.new('Shape.003', me_shapeindexedfaceset_001)
ob_shape_002 = bpy.data.objects.new('Shape.002', me_shapeindexedfaceset_001)
ob_shape_001 = bpy.data.objects.new('Shape.001', me_shapeindexedfaceset_001)
ob_shape = bpy.data.objects.new('Shape', me_shapeindexedfaceset_001)
ob_shapeindexedfaceset = bpy.data.objects.new('ShapeIndexedFaceSet', me_shapeindexedfaceset_001)
ob_viewpoint = bpy.data.objects.new('Viewpoint', cam_viewpoint)
ob_lamp = bpy.data.objects.new('Lamp', light_lamp)
ob_camera = bpy.data.objects.new('Camera', cam_camera)

# ---- transforms, parenting, visibility, modifiers, constraints
ob_shape_074.location = (13.08, 3.763, 6.003)
ob_shape_074.rotation_euler = (1.511, -2.668, 0.2474)
ob_shape_074.scale = (1.5, 15.3, 1.5)
ob_shape_074.lineart.crease_threshold = 0.0
_m = ob_shape_074.modifiers.new('Auto Smooth', 'NODES')
_m.node_group = ng_auto_smooth
_gi = [s.identifier for s in ng_auto_smooth.interface.items_tree if s.item_type == 'SOCKET' and s.in_out == 'INPUT']
_m[_gi[1]] = 0.5  # Angle
ob_shapeindexedfaceset_002.location = (14.44, 0.819, -5.964)
ob_shapeindexedfaceset_002.rotation_euler = (1.115, 2.441, -1.131)
ob_shapeindexedfaceset_002.scale = (1.5, 15.07, 1.5)
ob_shapeindexedfaceset_002.lineart.crease_threshold = 0.0
_m = ob_shapeindexedfaceset_002.modifiers.new('Auto Smooth', 'NODES')
_m.node_group = ng_auto_smooth
_gi = [s.identifier for s in ng_auto_smooth.interface.items_tree if s.item_type == 'SOCKET' and s.in_out == 'INPUT']
_m[_gi[1]] = 0.5  # Angle
ob_shape_073.location = (16.61, -13.17, -14.53)
ob_shape_073.rotation_euler = (1.571, -0.0, 3.142)
ob_shape_073.scale = (1.52, 1.52, 1.52)
ob_shape_073.lineart.crease_threshold = 0.0
_m = ob_shape_073.modifiers.new('Auto Smooth', 'NODES')
_m.node_group = ng_auto_smooth
_gi = [s.identifier for s in ng_auto_smooth.interface.items_tree if s.item_type == 'SOCKET' and s.in_out == 'INPUT']
_m[_gi[1]] = 0.5  # Angle
ob_shape_072.location = (17.08, -10.51, -13.19)
ob_shape_072.rotation_euler = (-2.675, -0.1552, -0.2513)
ob_shape_072.scale = (1.5, 6.04, 1.5)
ob_shape_072.lineart.crease_threshold = 0.0
_m = ob_shape_072.modifiers.new('Auto Smooth', 'NODES')
_m.node_group = ng_auto_smooth
_gi = [s.identifier for s in ng_auto_smooth.interface.items_tree if s.item_type == 'SOCKET' and s.in_out == 'INPUT']
_m[_gi[1]] = 0.5  # Angle
ob_shape_071.location = (18.48, -2.523, -9.16)
ob_shape_071.rotation_euler = (1.571, -0.0, 3.142)
ob_shape_071.scale = (1.52, 1.52, 1.52)
ob_shape_071.lineart.crease_threshold = 0.0
_m = ob_shape_071.modifiers.new('Auto Smooth', 'NODES')
_m.node_group = ng_auto_smooth
_gi = [s.identifier for s in ng_auto_smooth.interface.items_tree if s.item_type == 'SOCKET' and s.in_out == 'INPUT']
_m[_gi[1]] = 0.5  # Angle
ob_shape_070.location = (18.01, -5.185, -10.5)
ob_shape_070.rotation_euler = (0.4668, 0.1552, -0.09573)
ob_shape_070.scale = (1.5, 6.04, 1.5)
ob_shape_070.lineart.crease_threshold = 0.0
_m = ob_shape_070.modifiers.new('Auto Smooth', 'NODES')
_m.node_group = ng_auto_smooth
_gi = [s.identifier for s in ng_auto_smooth.interface.items_tree if s.item_type == 'SOCKET' and s.in_out == 'INPUT']
_m[_gi[1]] = 0.5  # Angle
ob_shape_069.location = (18.08, -11.48, -18.33)
ob_shape_069.rotation_euler = (1.571, -0.0, 3.142)
ob_shape_069.scale = (1.52, 1.52, 1.52)
ob_shape_069.lineart.crease_threshold = 0.0
_m = ob_shape_069.modifiers.new('Auto Smooth', 'NODES')
_m.node_group = ng_auto_smooth
_gi = [s.identifier for s in ng_auto_smooth.interface.items_tree if s.item_type == 'SOCKET' and s.in_out == 'INPUT']
_m[_gi[1]] = 0.5  # Angle
ob_shape_068.location = (18.55, -8.811, -17.0)
ob_shape_068.rotation_euler = (-2.678, -0.1565, -0.2523)
ob_shape_068.scale = (1.5, 6.04, 1.5)
ob_shape_068.lineart.crease_threshold = 0.0
_m = ob_shape_068.modifiers.new('Auto Smooth', 'NODES')
_m.node_group = ng_auto_smooth
_gi = [s.identifier for s in ng_auto_smooth.interface.items_tree if s.item_type == 'SOCKET' and s.in_out == 'INPUT']
_m[_gi[1]] = 0.5  # Angle
ob_shape_067.location = (19.96, -0.8104, -13.0)
ob_shape_067.rotation_euler = (1.571, -0.0, 3.142)
ob_shape_067.scale = (1.52, 1.52, 1.52)
ob_shape_067.lineart.crease_threshold = 0.0
_m = ob_shape_067.modifiers.new('Auto Smooth', 'NODES')
_m.node_group = ng_auto_smooth
_gi = [s.identifier for s in ng_auto_smooth.interface.items_tree if s.item_type == 'SOCKET' and s.in_out == 'INPUT']
_m[_gi[1]] = 0.5  # Angle
ob_shape_066.location = (19.49, -3.477, -14.33)
ob_shape_066.rotation_euler = (0.4632, 0.1565, -0.09689)
ob_shape_066.scale = (1.5, 6.04, 1.5)
ob_shape_066.lineart.crease_threshold = 0.0
_m = ob_shape_066.modifiers.new('Auto Smooth', 'NODES')
_m.node_group = ng_auto_smooth
_gi = [s.identifier for s in ng_auto_smooth.interface.items_tree if s.item_type == 'SOCKET' and s.in_out == 'INPUT']
_m[_gi[1]] = 0.5  # Angle
ob_shape_065.location = (27.37, 3.783, -13.59)
ob_shape_065.rotation_euler = (-0.4196, 0.9295, -1.316)
ob_shape_065.scale = (1.5, 6.71, 1.5)
ob_shape_065.lineart.crease_threshold = 0.0
_m = ob_shape_065.modifiers.new('Auto Smooth', 'NODES')
_m.node_group = ng_auto_smooth
_gi = [s.identifier for s in ng_auto_smooth.interface.items_tree if s.item_type == 'SOCKET' and s.in_out == 'INPUT']
_m[_gi[1]] = 0.5  # Angle
ob_shape_064.location = (19.3, -1.717, -11.14)
ob_shape_064.rotation_euler = (1.571, -0.0, 3.142)
ob_shape_064.scale = (1.52, 1.52, 1.52)
ob_shape_064.lineart.crease_threshold = 0.0
_m = ob_shape_064.modifiers.new('Auto Smooth', 'NODES')
_m.node_group = ng_auto_smooth
_gi = [s.identifier for s in ng_auto_smooth.interface.items_tree if s.item_type == 'SOCKET' and s.in_out == 'INPUT']
_m[_gi[1]] = 0.5  # Angle
ob_shape_063.location = (21.99, 0.1162, -11.95)
ob_shape_063.rotation_euler = (2.722, -0.9295, -0.6291)
ob_shape_063.scale = (1.5, 6.71, 1.5)
ob_shape_063.lineart.crease_threshold = 0.0
_m = ob_shape_063.modifiers.new('Auto Smooth', 'NODES')
_m.node_group = ng_auto_smooth
_gi = [s.identifier for s in ng_auto_smooth.interface.items_tree if s.item_type == 'SOCKET' and s.in_out == 'INPUT']
_m[_gi[1]] = 0.5  # Angle
ob_shape_062.location = (1.249, -3.349, -0.1283)
ob_shape_062.rotation_euler = (-0.09868, -2.251, 2.325)
ob_shape_062.scale = (1.5, 7.15, 1.5)
ob_shape_062.lineart.crease_threshold = 0.0
_m = ob_shape_062.modifiers.new('Auto Smooth', 'NODES')
_m.node_group = ng_auto_smooth
_gi = [s.identifier for s in ng_auto_smooth.interface.items_tree if s.item_type == 'SOCKET' and s.in_out == 'INPUT']
_m[_gi[1]] = 0.5  # Angle
ob_shape_061.location = (6.806, 1.12, -0.5708)
ob_shape_061.rotation_euler = (-0.09868, 0.8911, -0.9703)
ob_shape_061.scale = (1.5, 7.15, 1.5)
ob_shape_061.lineart.crease_threshold = 0.0
_m = ob_shape_061.modifiers.new('Auto Smooth', 'NODES')
_m.node_group = ng_auto_smooth
_gi = [s.identifier for s in ng_auto_smooth.interface.items_tree if s.item_type == 'SOCKET' and s.in_out == 'INPUT']
_m[_gi[1]] = 0.5  # Angle
ob_shape_060.location = (-12.9, -2.177, -2.111)
ob_shape_060.rotation_euler = (-0.5741, -1.228, 1.827)
ob_shape_060.scale = (1.5, 8.05, 1.5)
ob_shape_060.lineart.crease_threshold = 0.0
_m = ob_shape_060.modifiers.new('Auto Smooth', 'NODES')
_m.node_group = ng_auto_smooth
_gi = [s.identifier for s in ng_auto_smooth.interface.items_tree if s.item_type == 'SOCKET' and s.in_out == 'INPUT']
_m[_gi[1]] = 0.5  # Angle
ob_shape_059.location = (-1.53, -5.584, 0.093)
ob_shape_059.rotation_euler = (1.571, -0.0, 3.142)
ob_shape_059.scale = (1.52, 1.52, 1.52)
ob_shape_059.lineart.crease_threshold = 0.0
_m = ob_shape_059.modifiers.new('Auto Smooth', 'NODES')
_m.node_group = ng_auto_smooth
_gi = [s.identifier for s in ng_auto_smooth.interface.items_tree if s.item_type == 'SOCKET' and s.in_out == 'INPUT']
_m[_gi[1]] = 0.5  # Angle
ob_shape_058.location = (-5.321, -4.448, -0.6415)
ob_shape_058.rotation_euler = (2.568, 1.228, 0.7326)
ob_shape_058.scale = (1.5, 8.05, 1.5)
ob_shape_058.lineart.crease_threshold = 0.0
_m = ob_shape_058.modifiers.new('Auto Smooth', 'NODES')
_m.node_group = ng_auto_smooth
_gi = [s.identifier for s in ng_auto_smooth.interface.items_tree if s.item_type == 'SOCKET' and s.in_out == 'INPUT']
_m[_gi[1]] = 0.5  # Angle
ob_shape_057.location = (-19.45, 12.06, 4.082)
ob_shape_057.rotation_euler = (1.571, -0.0, 3.142)
ob_shape_057.scale = (1.52, 1.52, 1.52)
ob_shape_057.lineart.crease_threshold = 0.0
_m = ob_shape_057.modifiers.new('Auto Smooth', 'NODES')
_m.node_group = ng_auto_smooth
_gi = [s.identifier for s in ng_auto_smooth.interface.items_tree if s.item_type == 'SOCKET' and s.in_out == 'INPUT']
_m[_gi[1]] = 0.5  # Angle
ob_shape_056.location = (-18.59, 9.179, 1.941)
ob_shape_056.rotation_euler = (0.6387, -0.2353, 0.1188)
ob_shape_056.scale = (1.5, 7.39, 1.5)
ob_shape_056.lineart.crease_threshold = 0.0
_m = ob_shape_056.modifiers.new('Auto Smooth', 'NODES')
_m.node_group = ng_auto_smooth
_gi = [s.identifier for s in ng_auto_smooth.interface.items_tree if s.item_type == 'SOCKET' and s.in_out == 'INPUT']
_m[_gi[1]] = 0.5  # Angle
ob_shape_055.location = (-16.01, 0.5261, -4.485)
ob_shape_055.rotation_euler = (1.571, -0.0, 3.142)
ob_shape_055.scale = (1.52, 1.52, 1.52)
ob_shape_055.lineart.crease_threshold = 0.0
_m = ob_shape_055.modifiers.new('Auto Smooth', 'NODES')
_m.node_group = ng_auto_smooth
_gi = [s.identifier for s in ng_auto_smooth.interface.items_tree if s.item_type == 'SOCKET' and s.in_out == 'INPUT']
_m[_gi[1]] = 0.5  # Angle
ob_shape_054.location = (-16.87, 3.41, -2.343)
ob_shape_054.rotation_euler = (-2.503, 0.2353, 0.4616)
ob_shape_054.scale = (1.5, 7.39, 1.5)
ob_shape_054.lineart.crease_threshold = 0.0
_m = ob_shape_054.modifiers.new('Auto Smooth', 'NODES')
_m.node_group = ng_auto_smooth
_gi = [s.identifier for s in ng_auto_smooth.interface.items_tree if s.item_type == 'SOCKET' and s.in_out == 'INPUT']
_m[_gi[1]] = 0.5  # Angle
ob_shape_053.location = (-20.92, 9.14, 7.378)
ob_shape_053.rotation_euler = (1.571, -0.0, 3.142)
ob_shape_053.scale = (1.52, 1.52, 1.52)
ob_shape_053.lineart.crease_threshold = 0.0
_m = ob_shape_053.modifiers.new('Auto Smooth', 'NODES')
_m.node_group = ng_auto_smooth
_gi = [s.identifier for s in ng_auto_smooth.interface.items_tree if s.item_type == 'SOCKET' and s.in_out == 'INPUT']
_m[_gi[1]] = 0.5  # Angle
ob_shape_052.location = (-20.06, 6.247, 5.246)
ob_shape_052.rotation_euler = (0.635, -0.234, 0.1187)
ob_shape_052.scale = (1.5, 7.39, 1.5)
ob_shape_052.lineart.crease_threshold = 0.0
_m = ob_shape_052.modifiers.new('Auto Smooth', 'NODES')
_m.node_group = ng_auto_smooth
_gi = [s.identifier for s in ng_auto_smooth.interface.items_tree if s.item_type == 'SOCKET' and s.in_out == 'INPUT']
_m[_gi[1]] = 0.5  # Angle
ob_shape_051.location = (-17.49, -2.433, -1.149)
ob_shape_051.rotation_euler = (1.571, -0.0, 3.142)
ob_shape_051.scale = (1.52, 1.52, 1.52)
ob_shape_051.lineart.crease_threshold = 0.0
_m = ob_shape_051.modifiers.new('Auto Smooth', 'NODES')
_m.node_group = ng_auto_smooth
_gi = [s.identifier for s in ng_auto_smooth.interface.items_tree if s.item_type == 'SOCKET' and s.in_out == 'INPUT']
_m[_gi[1]] = 0.5  # Angle
ob_shape_050.location = (-18.35, 0.4603, 0.983)
ob_shape_050.rotation_euler = (-2.507, 0.234, 0.4571)
ob_shape_050.scale = (1.5, 7.39, 1.5)
ob_shape_050.lineart.crease_threshold = 0.0
_m = ob_shape_050.modifiers.new('Auto Smooth', 'NODES')
_m.node_group = ng_auto_smooth
_gi = [s.identifier for s in ng_auto_smooth.interface.items_tree if s.item_type == 'SOCKET' and s.in_out == 'INPUT']
_m[_gi[1]] = 0.5  # Angle
ob_shape_049.location = (-17.78, 2.101, -14.45)
ob_shape_049.rotation_euler = (-1.306, -0.0898, 0.6518)
ob_shape_049.scale = (1.5, 8.05, 1.5)
ob_shape_049.lineart.crease_threshold = 0.0
_m = ob_shape_049.modifiers.new('Auto Smooth', 'NODES')
_m.node_group = ng_auto_smooth
_gi = [s.identifier for s in ng_auto_smooth.interface.items_tree if s.item_type == 'SOCKET' and s.in_out == 'INPUT']
_m[_gi[1]] = 0.5  # Angle
ob_shape_048.location = (-17.05, 0.0065, -6.715)
ob_shape_048.rotation_euler = (1.835, 0.0898, 0.01195)
ob_shape_048.scale = (1.5, 8.05, 1.5)
ob_shape_048.lineart.crease_threshold = 0.0
_m = ob_shape_048.modifiers.new('Auto Smooth', 'NODES')
_m.node_group = ng_auto_smooth
_gi = [s.identifier for s in ng_auto_smooth.interface.items_tree if s.item_type == 'SOCKET' and s.in_out == 'INPUT']
_m[_gi[1]] = 0.5  # Angle
ob_shape_047.location = (-24.18, -10.21, -0.4413)
ob_shape_047.rotation_euler = (2.885, -0.6686, -0.5237)
ob_shape_047.scale = (1.5, 8.05, 1.5)
ob_shape_047.lineart.crease_threshold = 0.0
_m = ob_shape_047.modifiers.new('Auto Smooth', 'NODES')
_m.node_group = ng_auto_smooth
_gi = [s.identifier for s in ng_auto_smooth.interface.items_tree if s.item_type == 'SOCKET' and s.in_out == 'INPUT']
_m[_gi[1]] = 0.5  # Angle
ob_shape_046.location = (-16.69, -1.041, -2.845)
ob_shape_046.rotation_euler = (1.571, -0.0, 3.142)
ob_shape_046.scale = (1.52, 1.52, 1.52)
ob_shape_046.lineart.crease_threshold = 0.0
_m = ob_shape_046.modifiers.new('Auto Smooth', 'NODES')
_m.node_group = ng_auto_smooth
_gi = [s.identifier for s in ng_auto_smooth.interface.items_tree if s.item_type == 'SOCKET' and s.in_out == 'INPUT']
_m[_gi[1]] = 0.5  # Angle
ob_shape_045.location = (-19.19, -4.096, -2.044)
ob_shape_045.rotation_euler = (-0.2565, 0.6686, -0.8461)
ob_shape_045.scale = (1.5, 8.05, 1.5)
ob_shape_045.lineart.crease_threshold = 0.0
_m = ob_shape_045.modifiers.new('Auto Smooth', 'NODES')
_m.node_group = ng_auto_smooth
_gi = [s.identifier for s in ng_auto_smooth.interface.items_tree if s.item_type == 'SOCKET' and s.in_out == 'INPUT']
_m[_gi[1]] = 0.5  # Angle
ob_shape_044.location = (20.79, -5.375, 15.22)
ob_shape_044.rotation_euler = (2.893, 0.4053, 0.3169)
ob_shape_044.scale = (1.5, 7.15, 1.5)
ob_shape_044.lineart.crease_threshold = 0.0
_m = ob_shape_044.modifiers.new('Auto Smooth', 'NODES')
_m.node_group = ng_auto_smooth
_gi = [s.identifier for s in ng_auto_smooth.interface.items_tree if s.item_type == 'SOCKET' and s.in_out == 'INPUT']
_m[_gi[1]] = 0.5  # Angle
ob_shape_043.location = (17.98, 0.9898, 13.6)
ob_shape_043.rotation_euler = (-0.2487, -0.4053, 0.5165)
ob_shape_043.scale = (1.5, 7.15, 1.5)
ob_shape_043.lineart.crease_threshold = 0.0
_m = ob_shape_043.modifiers.new('Auto Smooth', 'NODES')
_m.node_group = ng_auto_smooth
_gi = [s.identifier for s in ng_auto_smooth.interface.items_tree if s.item_type == 'SOCKET' and s.in_out == 'INPUT']
_m[_gi[1]] = 0.5  # Angle
ob_shape_042.location = (24.49, 11.65, 12.37)
ob_shape_042.rotation_euler = (1.571, -0.0, 3.142)
ob_shape_042.scale = (1.52, 1.52, 1.52)
ob_shape_042.lineart.crease_threshold = 0.0
_m = ob_shape_042.modifiers.new('Auto Smooth', 'NODES')
_m.node_group = ng_auto_smooth
_gi = [s.identifier for s in ng_auto_smooth.interface.items_tree if s.item_type == 'SOCKET' and s.in_out == 'INPUT']
_m[_gi[1]] = 0.5  # Angle
ob_shape_041.location = (22.51, 9.779, 12.48)
ob_shape_041.rotation_euler = (-0.05719, 0.8134, -0.8558)
ob_shape_041.scale = (1.5, 5.45, 1.5)
ob_shape_041.lineart.crease_threshold = 0.0
_m = ob_shape_041.modifiers.new('Auto Smooth', 'NODES')
_m.node_group = ng_auto_smooth
_gi = [s.identifier for s in ng_auto_smooth.interface.items_tree if s.item_type == 'SOCKET' and s.in_out == 'INPUT']
_m[_gi[1]] = 0.5  # Angle
ob_shape_040.location = (18.55, 6.041, 12.69)
ob_shape_040.rotation_euler = (3.084, -0.8134, -0.7727)
ob_shape_040.scale = (1.5, 5.45, 1.5)
ob_shape_040.lineart.crease_threshold = 0.0
_m = ob_shape_040.modifiers.new('Auto Smooth', 'NODES')
_m.node_group = ng_auto_smooth
_gi = [s.identifier for s in ng_auto_smooth.interface.items_tree if s.item_type == 'SOCKET' and s.in_out == 'INPUT']
_m[_gi[1]] = 0.5  # Angle
ob_shape_039.location = (9.324, 6.986, 20.44)
ob_shape_039.rotation_euler = (1.571, -0.0, 3.142)
ob_shape_039.scale = (1.52, 1.52, 1.52)
ob_shape_039.lineart.crease_threshold = 0.0
_m = ob_shape_039.modifiers.new('Auto Smooth', 'NODES')
_m.node_group = ng_auto_smooth
_gi = [s.identifier for s in ng_auto_smooth.interface.items_tree if s.item_type == 'SOCKET' and s.in_out == 'INPUT']
_m[_gi[1]] = 0.5  # Angle
ob_shape_038.location = (11.13, 6.283, 18.53)
ob_shape_038.rotation_euler = (1.218, -0.7268, 0.1353)
ob_shape_038.scale = (1.5, 5.45, 1.5)
ob_shape_038.lineart.crease_threshold = 0.0
_m = ob_shape_038.modifiers.new('Auto Smooth', 'NODES')
_m.node_group = ng_auto_smooth
_gi = [s.identifier for s in ng_auto_smooth.interface.items_tree if s.item_type == 'SOCKET' and s.in_out == 'INPUT']
_m[_gi[1]] = 0.5  # Angle
ob_shape_037.location = (16.57, 4.172, 12.8)
ob_shape_037.rotation_euler = (1.571, -0.0, 3.142)
ob_shape_037.scale = (1.52, 1.52, 1.52)
ob_shape_037.lineart.crease_threshold = 0.0
_m = ob_shape_037.modifiers.new('Auto Smooth', 'NODES')
_m.node_group = ng_auto_smooth
_gi = [s.identifier for s in ng_auto_smooth.interface.items_tree if s.item_type == 'SOCKET' and s.in_out == 'INPUT']
_m[_gi[1]] = 0.5  # Angle
ob_shape_036.location = (14.76, 4.876, 14.71)
ob_shape_036.rotation_euler = (1.218, 2.415, -0.8765)
ob_shape_036.scale = (1.5, 5.45, 1.5)
ob_shape_036.lineart.crease_threshold = 0.0
_m = ob_shape_036.modifiers.new('Auto Smooth', 'NODES')
_m.node_group = ng_auto_smooth
_gi = [s.identifier for s in ng_auto_smooth.interface.items_tree if s.item_type == 'SOCKET' and s.in_out == 'INPUT']
_m[_gi[1]] = 0.5  # Angle
ob_shape_035.location = (6.059, 13.26, -3.667)
ob_shape_035.rotation_euler = (1.571, -0.0, 3.142)
ob_shape_035.scale = (1.52, 1.52, 1.52)
ob_shape_035.lineart.crease_threshold = 0.0
_m = ob_shape_035.modifiers.new('Auto Smooth', 'NODES')
_m.node_group = ng_auto_smooth
_gi = [s.identifier for s in ng_auto_smooth.interface.items_tree if s.item_type == 'SOCKET' and s.in_out == 'INPUT']
_m[_gi[1]] = 0.5  # Angle
ob_shape_034.location = (6.94, 10.78, -2.948)
ob_shape_034.rotation_euler = (-0.2825, -0.3293, 0.4355)
ob_shape_034.scale = (1.5, 5.45, 1.5)
ob_shape_034.lineart.crease_threshold = 0.0
_m = ob_shape_034.modifiers.new('Auto Smooth', 'NODES')
_m.node_group = ng_auto_smooth
_gi = [s.identifier for s in ng_auto_smooth.interface.items_tree if s.item_type == 'SOCKET' and s.in_out == 'INPUT']
_m[_gi[1]] = 0.5  # Angle
ob_shape_033.location = (9.584, 3.355, -0.792)
ob_shape_033.rotation_euler = (1.571, -0.0, 3.142)
ob_shape_033.scale = (1.52, 1.52, 1.52)
ob_shape_033.lineart.crease_threshold = 0.0
_m = ob_shape_033.modifiers.new('Auto Smooth', 'NODES')
_m.node_group = ng_auto_smooth
_gi = [s.identifier for s in ng_auto_smooth.interface.items_tree if s.item_type == 'SOCKET' and s.in_out == 'INPUT']
_m[_gi[1]] = 0.5  # Angle
ob_shape_032.location = (8.703, 5.832, -1.511)
ob_shape_032.rotation_euler = (2.859, 0.3293, 0.2483)
ob_shape_032.scale = (1.5, 5.45, 1.5)
ob_shape_032.lineart.crease_threshold = 0.0
_m = ob_shape_032.modifiers.new('Auto Smooth', 'NODES')
_m.node_group = ng_auto_smooth
_gi = [s.identifier for s in ng_auto_smooth.interface.items_tree if s.item_type == 'SOCKET' and s.in_out == 'INPUT']
_m[_gi[1]] = 0.5  # Angle
ob_shape_031.location = (36.0, 1.949, -21.09)
ob_shape_031.rotation_euler = (1.571, -0.0, 3.142)
ob_shape_031.scale = (1.52, 1.52, 1.52)
ob_shape_031.lineart.crease_threshold = 0.0
_m = ob_shape_031.modifiers.new('Auto Smooth', 'NODES')
_m.node_group = ng_auto_smooth
_gi = [s.identifier for s in ng_auto_smooth.interface.items_tree if s.item_type == 'SOCKET' and s.in_out == 'INPUT']
_m[_gi[1]] = 0.5  # Angle
ob_shape_030.location = (34.51, 2.866, -19.42)
ob_shape_030.rotation_euler = (-2.072, 0.6623, 1.861)
ob_shape_030.scale = (1.5, 4.83, 1.5)
ob_shape_030.lineart.crease_threshold = 0.0
_m = ob_shape_030.modifiers.new('Auto Smooth', 'NODES')
_m.node_group = ng_auto_smooth
_gi = [s.identifier for s in ng_auto_smooth.interface.items_tree if s.item_type == 'SOCKET' and s.in_out == 'INPUT']
_m[_gi[1]] = 0.5  # Angle
ob_shape_029.location = (30.06, 5.616, -14.41)
ob_shape_029.rotation_euler = (1.571, -0.0, 3.142)
ob_shape_029.scale = (1.52, 1.52, 1.52)
ob_shape_029.lineart.crease_threshold = 0.0
_m = ob_shape_029.modifiers.new('Auto Smooth', 'NODES')
_m.node_group = ng_auto_smooth
_gi = [s.identifier for s in ng_auto_smooth.interface.items_tree if s.item_type == 'SOCKET' and s.in_out == 'INPUT']
_m[_gi[1]] = 0.5  # Angle
ob_shape_028.location = (31.54, 4.699, -16.08)
ob_shape_028.rotation_euler = (1.069, -0.6623, 0.1757)
ob_shape_028.scale = (1.5, 4.83, 1.5)
ob_shape_028.lineart.crease_threshold = 0.0
_m = ob_shape_028.modifiers.new('Auto Smooth', 'NODES')
_m.node_group = ng_auto_smooth
_gi = [s.identifier for s in ng_auto_smooth.interface.items_tree if s.item_type == 'SOCKET' and s.in_out == 'INPUT']
_m[_gi[1]] = 0.5  # Angle
ob_shape_027.location = (-16.03, -3.958, -24.53)
ob_shape_027.rotation_euler = (1.571, -0.0, 3.142)
ob_shape_027.scale = (1.52, 1.52, 1.52)
ob_shape_027.lineart.crease_threshold = 0.0
_m = ob_shape_027.modifiers.new('Auto Smooth', 'NODES')
_m.node_group = ng_auto_smooth
_gi = [s.identifier for s in ng_auto_smooth.interface.items_tree if s.item_type == 'SOCKET' and s.in_out == 'INPUT']
_m[_gi[1]] = 0.5  # Angle
ob_shape_026.location = (-16.56, -2.181, -22.98)
ob_shape_026.rotation_euler = (-2.423, 0.2193, 0.4757)
ob_shape_026.scale = (1.5, 4.84, 1.5)
ob_shape_026.lineart.crease_threshold = 0.0
_m = ob_shape_026.modifiers.new('Auto Smooth', 'NODES')
_m.node_group = ng_auto_smooth
_gi = [s.identifier for s in ng_auto_smooth.interface.items_tree if s.item_type == 'SOCKET' and s.in_out == 'INPUT']
_m[_gi[1]] = 0.5  # Angle
ob_shape_025.location = (-18.14, 3.149, -18.32)
ob_shape_025.rotation_euler = (1.571, -0.0, 3.142)
ob_shape_025.scale = (1.52, 1.52, 1.52)
ob_shape_025.lineart.crease_threshold = 0.0
_m = ob_shape_025.modifiers.new('Auto Smooth', 'NODES')
_m.node_group = ng_auto_smooth
_gi = [s.identifier for s in ng_auto_smooth.interface.items_tree if s.item_type == 'SOCKET' and s.in_out == 'INPUT']
_m[_gi[1]] = 0.5  # Angle
ob_shape_024.location = (-17.61, 1.372, -19.88)
ob_shape_024.rotation_euler = (0.7182, -0.2193, 0.09992)
ob_shape_024.scale = (1.5, 4.84, 1.5)
ob_shape_024.lineart.crease_threshold = 0.0
_m = ob_shape_024.modifiers.new('Auto Smooth', 'NODES')
_m.node_group = ng_auto_smooth
_gi = [s.identifier for s in ng_auto_smooth.interface.items_tree if s.item_type == 'SOCKET' and s.in_out == 'INPUT']
_m[_gi[1]] = 0.5  # Angle
ob_shape_023.location = (-36.0, -11.23, -1.189)
ob_shape_023.rotation_euler = (1.571, -0.0, 3.142)
ob_shape_023.scale = (1.52, 1.52, 1.52)
ob_shape_023.lineart.crease_threshold = 0.0
_m = ob_shape_023.modifiers.new('Auto Smooth', 'NODES')
_m.node_group = ng_auto_smooth
_gi = [s.identifier for s in ng_auto_smooth.interface.items_tree if s.item_type == 'SOCKET' and s.in_out == 'INPUT']
_m[_gi[1]] = 0.5  # Angle
ob_shape_022.location = (-33.67, -11.74, -0.8018)
ob_shape_022.rotation_euler = (-0.6518, -1.304, 1.991)
ob_shape_022.scale = (1.5, 4.84, 1.5)
ob_shape_022.lineart.crease_threshold = 0.0
_m = ob_shape_022.modifiers.new('Auto Smooth', 'NODES')
_m.node_group = ng_auto_smooth
_gi = [s.identifier for s in ng_auto_smooth.interface.items_tree if s.item_type == 'SOCKET' and s.in_out == 'INPUT']
_m[_gi[1]] = 0.5  # Angle
ob_shape_021.location = (-26.67, -13.26, 0.36)
ob_shape_021.rotation_euler = (1.571, -0.0, 3.142)
ob_shape_021.scale = (1.52, 1.52, 1.52)
ob_shape_021.lineart.crease_threshold = 0.0
_m = ob_shape_021.modifiers.new('Auto Smooth', 'NODES')
_m.node_group = ng_auto_smooth
_gi = [s.identifier for s in ng_auto_smooth.interface.items_tree if s.item_type == 'SOCKET' and s.in_out == 'INPUT']
_m[_gi[1]] = 0.5  # Angle
ob_shape_020.location = (-29.01, -12.75, -0.02725)
ob_shape_020.rotation_euler = (2.49, 1.304, 0.722)
ob_shape_020.scale = (1.5, 4.84, 1.5)
ob_shape_020.lineart.crease_threshold = 0.0
_m = ob_shape_020.modifiers.new('Auto Smooth', 'NODES')
_m.node_group = ng_auto_smooth
_gi = [s.identifier for s in ng_auto_smooth.interface.items_tree if s.item_type == 'SOCKET' and s.in_out == 'INPUT']
_m[_gi[1]] = 0.5  # Angle
ob_shape_019.location = (26.8, -8.778, 24.53)
ob_shape_019.rotation_euler = (1.571, -0.0, 3.142)
ob_shape_019.scale = (1.52, 1.52, 1.52)
ob_shape_019.lineart.crease_threshold = 0.0
_m = ob_shape_019.modifiers.new('Auto Smooth', 'NODES')
_m.node_group = ng_auto_smooth
_gi = [s.identifier for s in ng_auto_smooth.interface.items_tree if s.item_type == 'SOCKET' and s.in_out == 'INPUT']
_m[_gi[1]] = 0.5  # Angle
ob_shape_018.location = (25.65, -8.723, 22.41)
ob_shape_018.rotation_euler = (1.597, 0.4952, 0.006567)
ob_shape_018.scale = (1.5, 4.84, 1.5)
ob_shape_018.lineart.crease_threshold = 0.0
_m = ob_shape_018.modifiers.new('Auto Smooth', 'NODES')
_m.node_group = ng_auto_smooth
_gi = [s.identifier for s in ng_auto_smooth.interface.items_tree if s.item_type == 'SOCKET' and s.in_out == 'INPUT']
_m[_gi[1]] = 0.5  # Angle
ob_shape_017.location = (22.2, -8.557, 16.03)
ob_shape_017.rotation_euler = (1.571, -0.0, 3.142)
ob_shape_017.scale = (1.52, 1.52, 1.52)
ob_shape_017.lineart.crease_threshold = 0.0
_m = ob_shape_017.modifiers.new('Auto Smooth', 'NODES')
_m.node_group = ng_auto_smooth
_gi = [s.identifier for s in ng_auto_smooth.interface.items_tree if s.item_type == 'SOCKET' and s.in_out == 'INPUT']
_m[_gi[1]] = 0.5  # Angle
ob_shapeindexedfaceset_001.location = (23.35, -8.612, 18.16)
ob_shapeindexedfaceset_001.rotation_euler = (1.597, -2.646, -0.1027)
ob_shapeindexedfaceset_001.scale = (1.5, 4.84, 1.5)
ob_shapeindexedfaceset_001.lineart.crease_threshold = 0.0
_m = ob_shapeindexedfaceset_001.modifiers.new('Auto Smooth', 'NODES')
_m.node_group = ng_auto_smooth
_gi = [s.identifier for s in ng_auto_smooth.interface.items_tree if s.item_type == 'SOCKET' and s.in_out == 'INPUT']
_m[_gi[1]] = 0.5  # Angle
ob_shape_016.location = (26.8, -8.778, 24.53)
ob_shape_016.rotation_euler = (1.571, -0.0, 3.142)
ob_shape_016.scale = (2.53, 2.53, 2.53)
ob_shape_016.lineart.crease_threshold = 0.0
_m = ob_shape_016.modifiers.new('Auto Smooth', 'NODES')
_m.node_group = ng_auto_smooth
_gi = [s.identifier for s in ng_auto_smooth.interface.items_tree if s.item_type == 'SOCKET' and s.in_out == 'INPUT']
_m[_gi[1]] = 0.5  # Angle
ob_shape_015.location = (-36.0, -11.23, -1.189)
ob_shape_015.rotation_euler = (1.571, -0.0, 3.142)
ob_shape_015.scale = (2.53, 2.53, 2.53)
ob_shape_015.lineart.crease_threshold = 0.0
_m = ob_shape_015.modifiers.new('Auto Smooth', 'NODES')
_m.node_group = ng_auto_smooth
_gi = [s.identifier for s in ng_auto_smooth.interface.items_tree if s.item_type == 'SOCKET' and s.in_out == 'INPUT']
_m[_gi[1]] = 0.5  # Angle
ob_shape_014.location = (-16.03, -3.958, -24.53)
ob_shape_014.rotation_euler = (1.571, -0.0, 3.142)
ob_shape_014.scale = (2.53, 2.53, 2.53)
ob_shape_014.lineart.crease_threshold = 0.0
_m = ob_shape_014.modifiers.new('Auto Smooth', 'NODES')
_m.node_group = ng_auto_smooth
_gi = [s.identifier for s in ng_auto_smooth.interface.items_tree if s.item_type == 'SOCKET' and s.in_out == 'INPUT']
_m[_gi[1]] = 0.5  # Angle
ob_shape_013.location = (36.0, 1.949, -21.09)
ob_shape_013.rotation_euler = (1.571, -0.0, 3.142)
ob_shape_013.scale = (2.53, 2.53, 2.53)
ob_shape_013.lineart.crease_threshold = 0.0
_m = ob_shape_013.modifiers.new('Auto Smooth', 'NODES')
_m.node_group = ng_auto_smooth
_gi = [s.identifier for s in ng_auto_smooth.interface.items_tree if s.item_type == 'SOCKET' and s.in_out == 'INPUT']
_m[_gi[1]] = 0.5  # Angle
ob_shape_012.location = (6.059, 13.26, -3.667)
ob_shape_012.rotation_euler = (1.571, -0.0, 3.142)
ob_shape_012.scale = (2.53, 2.53, 2.53)
ob_shape_012.lineart.crease_threshold = 0.0
_m = ob_shape_012.modifiers.new('Auto Smooth', 'NODES')
_m.node_group = ng_auto_smooth
_gi = [s.identifier for s in ng_auto_smooth.interface.items_tree if s.item_type == 'SOCKET' and s.in_out == 'INPUT']
_m[_gi[1]] = 0.5  # Angle
ob_shape_011.location = (9.324, 6.986, 20.44)
ob_shape_011.rotation_euler = (1.571, -0.0, 3.142)
ob_shape_011.scale = (2.53, 2.53, 2.53)
ob_shape_011.lineart.crease_threshold = 0.0
_m = ob_shape_011.modifiers.new('Auto Smooth', 'NODES')
_m.node_group = ng_auto_smooth
_gi = [s.identifier for s in ng_auto_smooth.interface.items_tree if s.item_type == 'SOCKET' and s.in_out == 'INPUT']
_m[_gi[1]] = 0.5  # Angle
ob_shape_010.location = (24.49, 11.65, 12.37)
ob_shape_010.rotation_euler = (1.571, -0.0, 3.142)
ob_shape_010.scale = (2.53, 2.53, 2.53)
ob_shape_010.lineart.crease_threshold = 0.0
_m = ob_shape_010.modifiers.new('Auto Smooth', 'NODES')
_m.node_group = ng_auto_smooth
_gi = [s.identifier for s in ng_auto_smooth.interface.items_tree if s.item_type == 'SOCKET' and s.in_out == 'INPUT']
_m[_gi[1]] = 0.5  # Angle
ob_shape_009.location = (22.2, -8.557, 16.03)
ob_shape_009.rotation_euler = (1.571, -0.0, 3.142)
ob_shape_009.scale = (3.5, 3.5, 3.5)
ob_shape_009.lineart.crease_threshold = 0.0
_m = ob_shape_009.modifiers.new('Auto Smooth', 'NODES')
_m.node_group = ng_auto_smooth
_gi = [s.identifier for s in ng_auto_smooth.interface.items_tree if s.item_type == 'SOCKET' and s.in_out == 'INPUT']
_m[_gi[1]] = 0.5  # Angle
ob_shape_008.location = (-26.67, -13.26, 0.36)
ob_shape_008.rotation_euler = (1.571, -0.0, 3.142)
ob_shape_008.scale = (3.5, 3.5, 3.5)
ob_shape_008.lineart.crease_threshold = 0.0
_m = ob_shape_008.modifiers.new('Auto Smooth', 'NODES')
_m.node_group = ng_auto_smooth
_gi = [s.identifier for s in ng_auto_smooth.interface.items_tree if s.item_type == 'SOCKET' and s.in_out == 'INPUT']
_m[_gi[1]] = 0.5  # Angle
ob_shape_007.location = (-18.14, 3.149, -18.32)
ob_shape_007.rotation_euler = (1.571, -0.0, 3.142)
ob_shape_007.scale = (3.5, 3.5, 3.5)
ob_shape_007.lineart.crease_threshold = 0.0
_m = ob_shape_007.modifiers.new('Auto Smooth', 'NODES')
_m.node_group = ng_auto_smooth
_gi = [s.identifier for s in ng_auto_smooth.interface.items_tree if s.item_type == 'SOCKET' and s.in_out == 'INPUT']
_m[_gi[1]] = 0.5  # Angle
ob_shape_006.location = (-20.13, 10.52, 5.736)
ob_shape_006.rotation_euler = (1.571, -0.0, 3.142)
ob_shape_006.scale = (3.5, 3.5, 3.5)
ob_shape_006.lineart.crease_threshold = 0.0
_m = ob_shape_006.modifiers.new('Auto Smooth', 'NODES')
_m.node_group = ng_auto_smooth
_gi = [s.identifier for s in ng_auto_smooth.interface.items_tree if s.item_type == 'SOCKET' and s.in_out == 'INPUT']
_m[_gi[1]] = 0.5  # Angle
ob_shape_005.location = (-16.69, -1.041, -2.845)
ob_shape_005.rotation_euler = (1.571, -0.0, 3.142)
ob_shape_005.scale = (4.14, 4.14, 4.14)
ob_shape_005.lineart.crease_threshold = 0.0
_m = ob_shape_005.modifiers.new('Auto Smooth', 'NODES')
_m.node_group = ng_auto_smooth
_gi = [s.identifier for s in ng_auto_smooth.interface.items_tree if s.item_type == 'SOCKET' and s.in_out == 'INPUT']
_m[_gi[1]] = 0.5  # Angle
ob_shape_004.location = (-1.53, -5.584, 0.093)
ob_shape_004.rotation_euler = (1.571, -0.0, 3.142)
ob_shape_004.scale = (3.5, 3.5, 3.5)
ob_shape_004.lineart.crease_threshold = 0.0
_m = ob_shape_004.modifiers.new('Auto Smooth', 'NODES')
_m.node_group = ng_auto_smooth
_gi = [s.identifier for s in ng_auto_smooth.interface.items_tree if s.item_type == 'SOCKET' and s.in_out == 'INPUT']
_m[_gi[1]] = 0.5  # Angle
ob_shape_003.location = (30.06, 5.616, -14.41)
ob_shape_003.rotation_euler = (1.571, -0.0, 3.142)
ob_shape_003.scale = (3.5, 3.5, 3.5)
ob_shape_003.lineart.crease_threshold = 0.0
_m = ob_shape_003.modifiers.new('Auto Smooth', 'NODES')
_m.node_group = ng_auto_smooth
_gi = [s.identifier for s in ng_auto_smooth.interface.items_tree if s.item_type == 'SOCKET' and s.in_out == 'INPUT']
_m[_gi[1]] = 0.5  # Angle
ob_shape_002.location = (17.41, -12.39, -16.48)
ob_shape_002.rotation_euler = (1.571, -0.0, 3.142)
ob_shape_002.scale = (3.5, 3.5, 3.5)
ob_shape_002.lineart.crease_threshold = 0.0
_m = ob_shape_002.modifiers.new('Auto Smooth', 'NODES')
_m.node_group = ng_auto_smooth
_gi = [s.identifier for s in ng_auto_smooth.interface.items_tree if s.item_type == 'SOCKET' and s.in_out == 'INPUT']
_m[_gi[1]] = 0.5  # Angle
ob_shape_001.location = (19.3, -1.717, -11.14)
ob_shape_001.rotation_euler = (1.571, -0.0, 3.142)
ob_shape_001.scale = (3.91, 3.91, 3.91)
ob_shape_001.lineart.crease_threshold = 0.0
_m = ob_shape_001.modifiers.new('Auto Smooth', 'NODES')
_m.node_group = ng_auto_smooth
_gi = [s.identifier for s in ng_auto_smooth.interface.items_tree if s.item_type == 'SOCKET' and s.in_out == 'INPUT']
_m[_gi[1]] = 0.5  # Angle
ob_shape.location = (9.584, 3.355, -0.792)
ob_shape.rotation_euler = (1.571, -0.0, 3.142)
ob_shape.scale = (3.91, 3.91, 3.91)
ob_shape.lineart.crease_threshold = 0.0
_m = ob_shape.modifiers.new('Auto Smooth', 'NODES')
_m.node_group = ng_auto_smooth
_gi = [s.identifier for s in ng_auto_smooth.interface.items_tree if s.item_type == 'SOCKET' and s.in_out == 'INPUT']
_m[_gi[1]] = 0.5  # Angle
ob_shapeindexedfaceset.location = (16.57, 4.172, 12.8)
ob_shapeindexedfaceset.rotation_euler = (1.571, -0.0, 3.142)
ob_shapeindexedfaceset.scale = (3.91, 3.91, 3.91)
ob_shapeindexedfaceset.lineart.crease_threshold = 0.0
_m = ob_shapeindexedfaceset.modifiers.new('Auto Smooth', 'NODES')
_m.node_group = ng_auto_smooth
_gi = [s.identifier for s in ng_auto_smooth.interface.items_tree if s.item_type == 'SOCKET' and s.in_out == 'INPUT']
_m[_gi[1]] = 0.5  # Angle
ob_viewpoint.location = (-17.75, 23.75, -5.792)
ob_viewpoint.rotation_euler = (1.901, -0.3147, -1.809)
ob_viewpoint.scale = (1.0, 1.0, 1.0)
ob_viewpoint.lineart.crease_threshold = 0.0
ob_lamp.location = (4.076, 1.005, 5.904)
ob_lamp.rotation_euler = (0.6503, 0.05522, 1.866)
ob_lamp.lock_rotations_4d = False
ob_lamp.empty_display_type = 'ARROWS'
ob_lamp.color = (0.0, 0.0, 0.0, 0.0)
ob_lamp.lineart.crease_threshold = 0.0
ob_camera.location = (7.481, -6.508, 5.344)
ob_camera.rotation_euler = (1.109, 0.01082, 0.8149)
ob_camera.lock_rotations_4d = False
ob_camera.empty_display_type = 'ARROWS'
ob_camera.color = (0.0, 0.0, 0.0, 0.0)
ob_camera.display_type = 'WIRE'
ob_camera.lineart.crease_threshold = 0.0

# ---- collection membership
col_collection_1.objects.link(ob_shape_074)
col_collection_1.objects.link(ob_shapeindexedfaceset_002)
col_collection_1.objects.link(ob_shape_073)
col_collection_1.objects.link(ob_shape_072)
col_collection_1.objects.link(ob_shape_071)
col_collection_1.objects.link(ob_shape_070)
col_collection_1.objects.link(ob_shape_069)
col_collection_1.objects.link(ob_shape_068)
col_collection_1.objects.link(ob_shape_067)
col_collection_1.objects.link(ob_shape_066)
col_collection_1.objects.link(ob_shape_065)
col_collection_1.objects.link(ob_shape_064)
col_collection_1.objects.link(ob_shape_063)
col_collection_1.objects.link(ob_shape_062)
col_collection_1.objects.link(ob_shape_061)
col_collection_1.objects.link(ob_shape_060)
col_collection_1.objects.link(ob_shape_059)
col_collection_1.objects.link(ob_shape_058)
col_collection_1.objects.link(ob_shape_057)
col_collection_1.objects.link(ob_shape_056)
col_collection_1.objects.link(ob_shape_055)
col_collection_1.objects.link(ob_shape_054)
col_collection_1.objects.link(ob_shape_053)
col_collection_1.objects.link(ob_shape_052)
col_collection_1.objects.link(ob_shape_051)
col_collection_1.objects.link(ob_shape_050)
col_collection_1.objects.link(ob_shape_049)
col_collection_1.objects.link(ob_shape_048)
col_collection_1.objects.link(ob_shape_047)
col_collection_1.objects.link(ob_shape_046)
col_collection_1.objects.link(ob_shape_045)
col_collection_1.objects.link(ob_shape_044)
col_collection_1.objects.link(ob_shape_043)
col_collection_1.objects.link(ob_shape_042)
col_collection_1.objects.link(ob_shape_041)
col_collection_1.objects.link(ob_shape_040)
col_collection_1.objects.link(ob_shape_039)
col_collection_1.objects.link(ob_shape_038)
col_collection_1.objects.link(ob_shape_037)
col_collection_1.objects.link(ob_shape_036)
col_collection_1.objects.link(ob_shape_035)
col_collection_1.objects.link(ob_shape_034)
col_collection_1.objects.link(ob_shape_033)
col_collection_1.objects.link(ob_shape_032)
col_collection_1.objects.link(ob_shape_031)
col_collection_1.objects.link(ob_shape_030)
col_collection_1.objects.link(ob_shape_029)
col_collection_1.objects.link(ob_shape_028)
col_collection_1.objects.link(ob_shape_027)
col_collection_1.objects.link(ob_shape_026)
col_collection_1.objects.link(ob_shape_025)
col_collection_1.objects.link(ob_shape_024)
col_collection_1.objects.link(ob_shape_023)
col_collection_1.objects.link(ob_shape_022)
col_collection_1.objects.link(ob_shape_021)
col_collection_1.objects.link(ob_shape_020)
col_collection_1.objects.link(ob_shape_019)
col_collection_1.objects.link(ob_shape_018)
col_collection_1.objects.link(ob_shape_017)
col_collection_1.objects.link(ob_shapeindexedfaceset_001)
col_collection_1.objects.link(ob_shape_016)
col_collection_1.objects.link(ob_shape_015)
col_collection_1.objects.link(ob_shape_014)
col_collection_1.objects.link(ob_shape_013)
col_collection_1.objects.link(ob_shape_012)
col_collection_1.objects.link(ob_shape_011)
col_collection_1.objects.link(ob_shape_010)
col_collection_1.objects.link(ob_shape_009)
col_collection_1.objects.link(ob_shape_008)
col_collection_1.objects.link(ob_shape_007)
col_collection_1.objects.link(ob_shape_006)
col_collection_1.objects.link(ob_shape_005)
col_collection_1.objects.link(ob_shape_004)
col_collection_1.objects.link(ob_shape_003)
col_collection_1.objects.link(ob_shape_002)
col_collection_1.objects.link(ob_shape_001)
col_collection_1.objects.link(ob_shape)
col_collection_1.objects.link(ob_shapeindexedfaceset)
col_collection_1.objects.link(ob_viewpoint)
col_collection_1.objects.link(ob_lamp)
col_collection_1.objects.link(ob_camera)

# ---- scene / render settings (as saved in the file)
scene.camera = ob_camera
scene.frame_start = 1; scene.frame_end = 250; scene.frame_set(1)
scene.render.engine = 'BLENDER_EEVEE_NEXT'
scene.render.resolution_percentage = 50
scene.render.dither_intensity = 0.0
scene.cycles.use_denoising = False
scene.cycles.samples = 10
scene.cycles.sampling_pattern = 'TABULATED_SOBOL'
scene.cycles.light_sampling_threshold = 0.0
scene.cycles.use_adaptive_sampling = False
scene.cycles.use_light_tree = False
scene.cycles.blur_glossy = 0.0
scene.cycles.pixel_filter_type = 'GAUSSIAN'
scene.cycles.sample_clamp_indirect = 0.0
scene.view_settings.view_transform = 'Standard'
bpy.context.view_layer.update()
